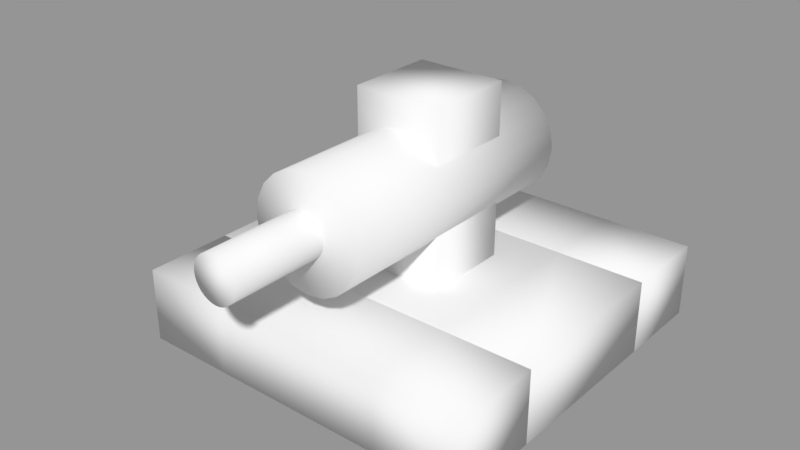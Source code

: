# Source: unit_lod0.blend  (saved by Blender 2.79.0; exported with 4.5.12 LTS)
import bpy
from mathutils import Matrix  # noqa: F401  (used for matrix-valued properties, if any)

bpy.ops.wm.read_factory_settings(use_empty=True)
scene = bpy.context.scene
scene.name = 'Scene'

# ---- collections
col_collection_1 = bpy.data.collections.new('Collection 1'); scene.collection.children.link(col_collection_1)

# ---- meshes
me_cube_001 = bpy.data.meshes.new('Cube.001')
me_cube_001.from_pydata([(-1.0, -1.0, -1.0), (-1.0, -1.0, -0.1694), (-1.0, 1.0, -1.0), (-1.0, 1.0, -0.1694), (1.0, -1.0, -1.0), (1.0, -1.0, -0.1694), (1.0, 1.0, -1.0), (1.0, 1.0, -0.1694), (-1.0, -1.0, -1.0), (-1.0, -1.0, -0.1694), (-1.0, 1.0, -0.1694), (-1.0, 1.0, -1.0), (1.0, 1.0, -1.0), (1.0, 1.0, -0.1694), (1.0, -1.0, -0.1694), (1.0, -1.0, -1.0), (-1.0, -2.0, -1.0), (-1.0, -2.0, -0.1694), (1.0, -2.0, -0.1694), (1.0, -2.0, -1.0), (-1.0, 2.0, -0.1694), (-1.0, 2.0, -1.0), (1.0, 2.0, -1.0), (1.0, 2.0, -0.1694), (2.0, 1.0, -0.1694), (2.0, 1.0, -1.0), (2.0, -1.0, -1.0), (2.0, -1.0, -0.1694), (2.0, 1.0, -0.1694), (2.0, 1.0, -1.0), (2.0, -1.0, -0.1694), (2.0, -1.0, -1.0), (2.0, -2.0, -0.1694), (2.0, -2.0, -1.0), (2.0, 2.0, -0.1694), (2.0, 2.0, -1.0), (-2.0, 1.0, -1.0), (-2.0, -1.0, -1.0), (-2.0, -1.0, -0.1694), (-2.0, 1.0, -0.1694), (-2.0, -1.0, -1.0), (-2.0, -1.0, -0.1694), (-2.0, 1.0, -0.1694), (-2.0, 1.0, -1.0), (-2.0, -2.0, -1.0), (-2.0, -2.0, -0.1694), (-2.0, 2.0, -0.1694), (-2.0, 2.0, -1.0), (0.009279, 1.338, 1.439), (0.009279, -1.764, 1.439), (0.2024, 1.338, 1.408), (0.2024, -1.764, 1.408), (0.3766, 1.338, 1.319), (0.3766, -1.764, 1.319), (0.5149, 1.338, 1.181), (0.5149, -1.764, 1.181), (0.6037, 1.338, 1.007), (0.6037, -1.764, 1.007), (0.6343, 1.338, 0.8138), (0.6343, -1.764, 0.8138), (0.6037, 1.338, 0.6206), (0.6037, -1.764, 0.6206), (0.5149, 1.338, 0.4464), (0.5149, -1.764, 0.4464), (0.3766, 1.338, 0.3081), (0.3766, -1.764, 0.3081), (0.2024, 1.338, 0.2194), (0.2024, -1.764, 0.2194), (0.009279, 1.338, 0.1888), (0.009279, -1.764, 0.1888), (-0.1839, 1.338, 0.2194), (-0.1839, -1.764, 0.2194), (-0.3581, 1.338, 0.3081), (-0.3581, -1.764, 0.3081), (-0.4964, 1.338, 0.4464), (-0.4964, -1.764, 0.4464), (-0.5851, 1.338, 0.6206), (-0.5851, -1.764, 0.6206), (-0.6157, 1.338, 0.8138), (-0.6157, -1.764, 0.8138), (-0.5851, 1.338, 1.007), (-0.5851, -1.764, 1.007), (-0.4964, 1.338, 1.181), (-0.4964, -1.764, 1.181), (-0.3581, 1.338, 1.319), (-0.3581, -1.764, 1.319), (-0.1839, 1.338, 1.408), (-0.1839, -1.764, 1.408), (-0.4886, -0.4767, -0.2204), (-0.4886, -0.4767, 1.769), (-0.4886, 0.5233, -0.2204), (-0.4886, 0.5233, 1.769), (0.5114, -0.4767, -0.2204), (0.5114, -0.4767, 1.769), (0.5114, 0.5233, -0.2204), (0.5114, 0.5233, 1.769), (-0.01318, -0.8329, 1.062), (-0.01318, -2.833, 1.062), (0.03559, -0.8329, 1.057), (0.03559, -2.833, 1.057), (0.08249, -0.8329, 1.043), (0.08249, -2.833, 1.043), (0.1257, -0.8329, 1.02), (0.1257, -2.833, 1.02), (0.1636, -0.8329, 0.9889), (0.1636, -2.833, 0.9889), (0.1947, -0.8329, 0.951), (0.1947, -2.833, 0.951), (0.2178, -0.8329, 0.9078), (0.2178, -2.833, 0.9078), (0.232, -0.8329, 0.8609), (0.232, -2.833, 0.8609), (0.2368, -0.8329, 0.8121), (0.2368, -2.833, 0.8121), (0.232, -0.8329, 0.7633), (0.232, -2.833, 0.7633), (0.2178, -0.8329, 0.7164), (0.2178, -2.833, 0.7164), (0.1947, -0.8329, 0.6732), (0.1947, -2.833, 0.6732), (0.1636, -0.8329, 0.6353), (0.1636, -2.833, 0.6353), (0.1257, -0.8329, 0.6042), (0.1257, -2.833, 0.6042), (0.08249, -0.8329, 0.5811), (0.08249, -2.833, 0.5811), (0.03559, -0.8329, 0.5669), (0.03559, -2.833, 0.5669), (-0.01318, -0.8329, 0.5621), (-0.01318, -2.833, 0.5621), (-0.06195, -0.8329, 0.5669), (-0.06195, -2.833, 0.5669), (-0.1089, -0.8329, 0.5811), (-0.1089, -2.833, 0.5811), (-0.1521, -0.8329, 0.6042), (-0.1521, -2.833, 0.6042), (-0.19, -0.8329, 0.6353), (-0.19, -2.833, 0.6353), (-0.221, -0.8329, 0.6732), (-0.221, -2.833, 0.6732), (-0.2442, -0.8329, 0.7164), (-0.2442, -2.833, 0.7164), (-0.2584, -0.8329, 0.7633), (-0.2584, -2.833, 0.7633), (-0.2632, -0.8329, 0.8121), (-0.2632, -2.833, 0.8121), (-0.2584, -0.8329, 0.8609), (-0.2584, -2.833, 0.8609), (-0.2441, -0.8329, 0.9078), (-0.2441, -2.833, 0.9078), (-0.221, -0.8329, 0.951), (-0.221, -2.833, 0.951), (-0.19, -0.8329, 0.9889), (-0.19, -2.833, 0.9889), (-0.1521, -0.8329, 1.02), (-0.1521, -2.833, 1.02), (-0.1089, -0.8329, 1.043), (-0.1089, -2.833, 1.043), (-0.06195, -0.8329, 1.057), (-0.06195, -2.833, 1.057)], [], [(21, 43, 47), (5, 9, 14), (19, 31, 33), (6, 11, 12), (2, 4, 0), (7, 1, 5), (10, 23, 20), (8, 19, 16), (4, 14, 15), (3, 13, 10), (2, 10, 11), (1, 8, 9), (0, 15, 8), (7, 12, 13), (19, 17, 16), (0, 38, 37), (14, 17, 18), (7, 27, 24), (21, 23, 22), (16, 45, 44), (14, 32, 30), (12, 21, 22), (25, 27, 26), (31, 32, 33), (28, 35, 34), (22, 34, 35), (18, 33, 32), (12, 35, 29), (5, 26, 27), (13, 29, 28), (23, 28, 34), (6, 24, 25), (15, 30, 31), (4, 25, 26), (37, 39, 36), (41, 44, 45), (43, 46, 47), (9, 40, 41), (20, 47, 46), (1, 39, 38), (8, 44, 40), (11, 42, 43), (3, 36, 39), (17, 41, 45), (36, 2, 40), (10, 46, 42), (48, 51, 50), (50, 53, 52), (52, 55, 54), (54, 57, 56), (56, 59, 58), (58, 61, 60), (60, 63, 62), (62, 65, 64), (64, 67, 66), (66, 69, 68), (68, 71, 70), (70, 73, 72), (72, 75, 74), (74, 77, 76), (76, 79, 78), (78, 81, 80), (80, 83, 82), (82, 85, 84), (69, 61, 53), (84, 87, 86), (86, 49, 48), (62, 78, 54), (88, 91, 90), (90, 95, 94), (94, 93, 92), (92, 89, 88), (89, 95, 91), (96, 99, 98), (98, 101, 100), (100, 103, 102), (102, 105, 104), (104, 107, 106), (106, 109, 108), (108, 111, 110), (110, 113, 112), (112, 115, 114), (114, 117, 116), (116, 119, 118), (118, 121, 120), (120, 123, 122), (122, 125, 124), (124, 127, 126), (126, 129, 128), (128, 131, 130), (130, 133, 132), (132, 135, 134), (134, 137, 136), (136, 139, 138), (138, 141, 140), (140, 143, 142), (142, 145, 144), (144, 147, 146), (146, 149, 148), (148, 151, 150), (150, 153, 152), (152, 155, 154), (154, 157, 156), (133, 117, 101), (156, 159, 158), (158, 97, 96), (126, 142, 158), (21, 11, 43), (5, 1, 9), (19, 15, 31), (6, 2, 11), (2, 6, 4), (7, 3, 1), (10, 13, 23), (8, 15, 19), (4, 5, 14), (3, 7, 13), (2, 3, 10), (1, 0, 8), (0, 4, 15), (7, 6, 12), (19, 18, 17), (0, 1, 38), (14, 9, 17), (7, 5, 27), (21, 20, 23), (16, 17, 45), (14, 18, 32), (12, 11, 21), (25, 24, 27), (31, 30, 32), (28, 29, 35), (22, 23, 34), (18, 19, 33), (12, 22, 35), (5, 4, 26), (13, 12, 29), (23, 13, 28), (6, 7, 24), (15, 14, 30), (4, 6, 25), (37, 38, 39), (41, 40, 44), (43, 42, 46), (9, 8, 40), (20, 21, 47), (1, 3, 39), (8, 16, 44), (11, 10, 42), (3, 2, 36), (17, 9, 41), (2, 0, 8), (40, 37, 36), (2, 8, 40), (10, 20, 46), (48, 49, 51), (50, 51, 53), (52, 53, 55), (54, 55, 57), (56, 57, 59), (58, 59, 61), (60, 61, 63), (62, 63, 65), (64, 65, 67), (66, 67, 69), (68, 69, 71), (70, 71, 73), (72, 73, 75), (74, 75, 77), (76, 77, 79), (78, 79, 81), (80, 81, 83), (82, 83, 85), (53, 51, 49), (49, 87, 53), (85, 83, 81), (81, 79, 85), (77, 75, 73), (73, 71, 69), (69, 67, 61), (65, 63, 61), (61, 59, 57), (57, 55, 61), (53, 87, 85), (85, 79, 77), (77, 73, 69), (67, 65, 61), (61, 55, 53), (53, 85, 77), (77, 69, 53), (84, 85, 87), (86, 87, 49), (86, 48, 54), (50, 52, 54), (54, 56, 58), (58, 60, 54), (62, 64, 66), (66, 68, 70), (70, 72, 78), (74, 76, 78), (78, 80, 82), (82, 84, 78), (48, 50, 54), (54, 60, 62), (62, 66, 70), (72, 74, 78), (78, 84, 86), (86, 54, 78), (62, 70, 78), (88, 89, 91), (90, 91, 95), (94, 95, 93), (92, 93, 89), (89, 93, 95), (96, 97, 99), (98, 99, 101), (100, 101, 103), (102, 103, 105), (104, 105, 107), (106, 107, 109), (108, 109, 111), (110, 111, 113), (112, 113, 115), (114, 115, 117), (116, 117, 119), (118, 119, 121), (120, 121, 123), (122, 123, 125), (124, 125, 127), (126, 127, 129), (128, 129, 131), (130, 131, 133), (132, 133, 135), (134, 135, 137), (136, 137, 139), (138, 139, 141), (140, 141, 143), (142, 143, 145), (144, 145, 147), (146, 147, 149), (148, 149, 151), (150, 151, 153), (152, 153, 155), (154, 155, 157), (101, 99, 97), (97, 159, 101), (157, 155, 153), (153, 151, 149), (149, 147, 145), (145, 143, 149), (141, 139, 137), (137, 135, 133), (133, 131, 129), (129, 127, 133), (125, 123, 121), (121, 119, 125), (117, 115, 113), (113, 111, 117), (109, 107, 105), (105, 103, 101), (101, 159, 157), (157, 153, 101), (149, 143, 141), (141, 137, 149), (133, 127, 125), (125, 119, 117), (117, 111, 109), (109, 105, 117), (101, 153, 149), (149, 137, 133), (133, 125, 117), (117, 105, 101), (101, 149, 133), (156, 157, 159), (158, 159, 97), (158, 96, 98), (98, 100, 102), (102, 104, 106), (106, 108, 110), (110, 112, 118), (114, 116, 118), (118, 120, 122), (122, 124, 126), (126, 128, 130), (130, 132, 134), (134, 136, 142), (138, 140, 142), (142, 144, 146), (146, 148, 142), (150, 152, 158), (154, 156, 158), (158, 98, 102), (102, 106, 158), (112, 114, 118), (118, 122, 126), (126, 130, 142), (136, 138, 142), (142, 148, 150), (152, 154, 158), (158, 106, 110), (110, 118, 126), (130, 134, 142), (142, 150, 158), (158, 110, 126)])
me_cube_001.polygons.foreach_set('use_smooth', [True] * 304)
_uv = me_cube_001.uv_layers.new(name='UVMap')
_uv.uv.foreach_set('vector', [0.0, 0.0, 1.0, 0.0, 1.0, 1.0, 0.0, 0.0, 1.0, 0.0, 1.0, 1.0, 0.0, 0.0, 1.0, 0.0, 1.0, 1.0, 0.0, 0.0, 1.0, 0.0, 1.0, 1.0, 0.0, 0.0, 1.0, 0.0, 1.0, 1.0, 0.0, 0.0, 1.0, 0.0, 1.0, 1.0, 0.0, 0.0, 1.0, 0.0, 1.0, 1.0, 0.0, 0.0, 1.0, 0.0, 1.0, 1.0, 0.0, 0.0, 1.0, 0.0, 1.0, 1.0, 0.0, 0.0, 1.0, 0.0, 1.0, 1.0, 0.0, 0.0, 1.0, 0.0, 1.0, 1.0, 0.0, 0.0, 1.0, 0.0, 1.0, 1.0, 0.0, 0.0, 1.0, 0.0, 1.0, 1.0, 0.0, 0.0, 1.0, 0.0, 1.0, 1.0, 0.0, 0.0, 1.0, 0.0, 1.0, 1.0, 0.0, 0.0, 1.0, 0.0, 1.0, 1.0, 0.0, 0.0, 1.0, 0.0, 1.0, 1.0, 0.0, 0.0, 1.0, 0.0, 1.0, 1.0, 0.0, 0.0, 1.0, 0.0, 1.0, 1.0, 0.0, 0.0, 1.0, 0.0, 1.0, 1.0, 0.0, 0.0, 1.0, 0.0, 1.0, 1.0, 0.0, 0.0, 1.0, 0.0, 1.0, 1.0, 0.0, 0.0, 1.0, 0.0, 1.0, 1.0, 0.0, 0.0, 1.0, 0.0, 1.0, 1.0, 0.0, 0.0, 1.0, 0.0, 1.0, 1.0, 0.0, 0.0, 1.0, 0.0, 1.0, 1.0, 0.0, 0.0, 1.0, 0.0, 1.0, 1.0, 0.0, 0.0, 1.0, 0.0, 1.0, 1.0, 0.0, 0.0, 1.0, 0.0, 1.0, 1.0, 0.0, 0.0, 1.0, 0.0, 1.0, 1.0, 0.0, 0.0, 1.0, 0.0, 1.0, 1.0, 0.0, 0.0, 1.0, 0.0, 1.0, 1.0, 0.0, 0.0, 1.0, 0.0, 1.0, 1.0, 0.0, 0.0, 1.0, 0.0, 1.0, 1.0, 0.0, 0.0, 1.0, 0.0, 1.0, 1.0, 0.0, 0.0, 1.0, 0.0, 1.0, 1.0, 0.0, 0.0, 1.0, 0.0, 1.0, 1.0, 0.0, 0.0, 1.0, 0.0, 1.0, 1.0, 0.0, 0.0, 1.0, 0.0, 1.0, 1.0, 0.0, 0.0, 1.0, 0.0, 1.0, 1.0, 0.0, 0.0, 1.0, 0.0, 1.0, 1.0, 0.0, 0.0, 1.0, 0.0, 1.0, 1.0, 0.0, 0.0, 1.0, 0.0, 1.0, 1.0, 0.0, 0.0, 1.0, 0.0, 1.0, 1.0, 0.0, 0.0, 1.0, 0.0, 1.0, 1.0, 0.0, 0.0, 1.0, 0.0, 1.0, 1.0, 0.0, 0.0, 1.0, 0.0, 1.0, 1.0, 0.0, 0.0, 1.0, 0.0, 1.0, 1.0, 0.0, 0.0, 1.0, 0.0, 1.0, 1.0, 0.0, 0.0, 1.0, 0.0, 1.0, 1.0, 0.0, 0.0, 1.0, 0.0, 1.0, 1.0, 0.0, 0.0, 1.0, 0.0, 1.0, 1.0, 0.0, 0.0, 1.0, 0.0, 1.0, 1.0, 0.0, 0.0, 1.0, 0.0, 1.0, 1.0, 0.0, 0.0, 1.0, 0.0, 1.0, 1.0, 0.0, 0.0, 1.0, 0.0, 1.0, 1.0, 0.0, 0.0, 1.0, 0.0, 1.0, 1.0, 0.0, 0.0, 1.0, 0.0, 1.0, 1.0, 0.0, 0.0, 1.0, 0.0, 1.0, 1.0, 0.0, 0.0, 1.0, 0.0, 1.0, 1.0, 0.0, 0.0, 1.0, 0.0, 1.0, 1.0, 0.0, 0.0, 1.0, 0.0, 1.0, 1.0, 0.0, 0.0, 1.0, 0.0, 1.0, 1.0, 0.0, 0.0, 1.0, 0.0, 1.0, 1.0, 0.0, 0.0, 1.0, 0.0, 1.0, 1.0, 0.0, 0.0, 1.0, 0.0, 1.0, 1.0, 0.0, 0.0, 1.0, 0.0, 1.0, 1.0, 0.0, 0.0, 1.0, 0.0, 1.0, 1.0, 0.0, 0.0, 1.0, 0.0, 1.0, 1.0, 0.0, 0.0, 1.0, 0.0, 1.0, 1.0, 0.0, 0.0, 1.0, 0.0, 1.0, 1.0, 0.0, 0.0, 1.0, 0.0, 1.0, 1.0, 0.0, 0.0, 1.0, 0.0, 1.0, 1.0, 0.0, 0.0, 1.0, 0.0, 1.0, 1.0, 0.0, 0.0, 1.0, 0.0, 1.0, 1.0, 0.0, 0.0, 1.0, 0.0, 1.0, 1.0, 0.0, 0.0, 1.0, 0.0, 1.0, 1.0, 0.0, 0.0, 1.0, 0.0, 1.0, 1.0, 0.0, 0.0, 1.0, 0.0, 1.0, 1.0, 0.0, 0.0, 1.0, 0.0, 1.0, 1.0, 0.0, 0.0, 1.0, 0.0, 1.0, 1.0, 0.0, 0.0, 1.0, 0.0, 1.0, 1.0, 0.0, 0.0, 1.0, 0.0, 1.0, 1.0, 0.0, 0.0, 1.0, 0.0, 1.0, 1.0, 0.0, 0.0, 1.0, 0.0, 1.0, 1.0, 0.0, 0.0, 1.0, 0.0, 1.0, 1.0, 0.0, 0.0, 1.0, 0.0, 1.0, 1.0, 0.0, 0.0, 1.0, 0.0, 1.0, 1.0, 0.0, 0.0, 1.0, 0.0, 1.0, 1.0, 0.0, 0.0, 1.0, 0.0, 1.0, 1.0, 0.0, 0.0, 1.0, 0.0, 1.0, 1.0, 0.0, 0.0, 1.0, 0.0, 1.0, 1.0, 0.0, 0.0, 1.0, 0.0, 1.0, 1.0, 0.0, 0.0, 1.0, 0.0, 1.0, 1.0, 0.0, 0.0, 1.0, 0.0, 1.0, 1.0, 0.0, 0.0, 1.0, 0.0, 1.0, 1.0, 0.0, 0.0, 1.0, 0.0, 1.0, 1.0, 0.0, 0.0, 1.0, 0.0, 1.0, 1.0, 0.0, 0.0, 1.0, 0.0, 1.0, 1.0, 0.0, 0.0, 1.0, 0.0, 1.0, 1.0, 0.0, 0.0, 1.0, 0.0, 1.0, 1.0, 0.0, 0.0, 1.0, 0.0, 1.0, 1.0, 0.0, 0.0, 1.0, 0.0, 1.0, 1.0, 0.0, 0.0, 1.0, 0.0, 1.0, 1.0, 0.0, 0.0, 1.0, 0.0, 1.0, 1.0, 0.0, 0.0, 1.0, 0.0, 1.0, 1.0, 0.0, 0.0, 1.0, 0.0, 1.0, 1.0, 0.0, 0.0, 1.0, 0.0, 1.0, 1.0, 0.0, 0.0, 1.0, 0.0, 1.0, 1.0, 0.0, 0.0, 1.0, 0.0, 1.0, 1.0, 0.0, 0.0, 1.0, 0.0, 1.0, 1.0, 0.0, 0.0, 1.0, 0.0, 1.0, 1.0, 0.0, 0.0, 1.0, 0.0, 1.0, 1.0, 0.0, 0.0, 1.0, 0.0, 1.0, 1.0, 0.0, 0.0, 1.0, 0.0, 1.0, 1.0, 0.0, 0.0, 1.0, 0.0, 1.0, 1.0, 0.0, 0.0, 1.0, 0.0, 1.0, 1.0, 0.0, 0.0, 1.0, 0.0, 1.0, 1.0, 0.0, 0.0, 1.0, 0.0, 1.0, 1.0, 0.0, 0.0, 1.0, 0.0, 1.0, 1.0, 0.0, 0.0, 1.0, 0.0, 1.0, 1.0, 0.0, 0.0, 1.0, 0.0, 1.0, 1.0, 0.0, 0.0, 1.0, 0.0, 1.0, 1.0, 0.0, 0.0, 1.0, 0.0, 1.0, 1.0, 0.0, 0.0, 1.0, 0.0, 1.0, 1.0, 0.0, 0.0, 1.0, 0.0, 1.0, 1.0, 0.0, 0.0, 1.0, 0.0, 1.0, 1.0, 0.0, 0.0, 1.0, 0.0, 1.0, 1.0, 0.0, 0.0, 1.0, 0.0, 1.0, 1.0, 0.0, 0.0, 1.0, 0.0, 1.0, 1.0, 0.0, 0.0, 1.0, 0.0, 1.0, 1.0, 0.0, 0.0, 1.0, 0.0, 1.0, 1.0, 0.0, 0.0, 1.0, 0.0, 1.0, 1.0, 0.0, 0.0, 1.0, 0.0, 1.0, 1.0, 0.0, 0.0, 1.0, 0.0, 1.0, 1.0, 0.0, 0.0, 1.0, 0.0, 1.0, 1.0, 0.0, 0.0, 1.0, 0.0, 1.0, 1.0, 0.0, 0.0, 1.0, 0.0, 1.0, 1.0, 0.0, 0.0, 1.0, 0.0, 1.0, 1.0, 0.0, 0.0, 1.0, 0.0, 1.0, 1.0, 0.0, 0.0, 1.0, 0.0, 1.0, 1.0, 0.0, 0.0, 1.0, 0.0, 1.0, 1.0, 0.0, 0.0, 1.0, 0.0, 1.0, 1.0, 0.0, 0.0, 1.0, 0.0, 1.0, 1.0, 0.0, 0.0, 1.0, 0.0, 1.0, 1.0, 0.0, 0.0, 1.0, 0.0, 1.0, 1.0, 0.0, 0.0, 1.0, 0.0, 1.0, 1.0, 0.0, 0.0, 1.0, 0.0, 1.0, 1.0, 0.0, 0.0, 1.0, 0.0, 1.0, 1.0, 0.0, 0.0, 1.0, 0.0, 1.0, 1.0, 0.0, 0.0, 1.0, 0.0, 1.0, 1.0, 0.0, 0.0, 1.0, 0.0, 1.0, 1.0, 0.0, 0.0, 1.0, 0.0, 1.0, 1.0, 0.0, 0.0, 1.0, 0.0, 1.0, 1.0, 0.0, 0.0, 1.0, 0.0, 1.0, 1.0, 0.0, 0.0, 1.0, 0.0, 1.0, 1.0, 0.0, 0.0, 1.0, 0.0, 1.0, 1.0, 0.0, 0.0, 1.0, 0.0, 1.0, 1.0, 0.0, 0.0, 1.0, 0.0, 1.0, 1.0, 0.0, 0.0, 1.0, 0.0, 1.0, 1.0, 0.0, 0.0, 1.0, 0.0, 1.0, 1.0, 0.0, 0.0, 1.0, 0.0, 1.0, 1.0, 0.0, 0.0, 1.0, 0.0, 1.0, 1.0, 0.0, 0.0, 1.0, 0.0, 1.0, 1.0, 0.0, 0.0, 1.0, 0.0, 1.0, 1.0, 0.0, 0.0, 1.0, 0.0, 1.0, 1.0, 0.0, 0.0, 1.0, 0.0, 1.0, 1.0, 0.0, 0.0, 1.0, 0.0, 1.0, 1.0, 0.0, 0.0, 1.0, 0.0, 1.0, 1.0, 0.0, 0.0, 1.0, 0.0, 1.0, 1.0, 0.0, 0.0, 1.0, 0.0, 1.0, 1.0, 0.0, 0.0, 1.0, 0.0, 1.0, 1.0, 0.0, 0.0, 1.0, 0.0, 1.0, 1.0, 0.0, 0.0, 1.0, 0.0, 1.0, 1.0, 0.0, 0.0, 1.0, 0.0, 1.0, 1.0, 0.0, 0.0, 1.0, 0.0, 1.0, 1.0, 0.0, 0.0, 1.0, 0.0, 1.0, 1.0, 0.0, 0.0, 1.0, 0.0, 1.0, 1.0, 0.0, 0.0, 1.0, 0.0, 1.0, 1.0, 0.0, 0.0, 1.0, 0.0, 1.0, 1.0, 0.0, 0.0, 1.0, 0.0, 1.0, 1.0, 0.0, 0.0, 1.0, 0.0, 1.0, 1.0, 0.0, 0.0, 1.0, 0.0, 1.0, 1.0, 0.0, 0.0, 1.0, 0.0, 1.0, 1.0, 0.0, 0.0, 1.0, 0.0, 1.0, 1.0, 0.0, 0.0, 1.0, 0.0, 1.0, 1.0, 0.0, 0.0, 1.0, 0.0, 1.0, 1.0, 0.0, 0.0, 1.0, 0.0, 1.0, 1.0, 0.0, 0.0, 1.0, 0.0, 1.0, 1.0, 0.0, 0.0, 1.0, 0.0, 1.0, 1.0, 0.0, 0.0, 1.0, 0.0, 1.0, 1.0, 0.0, 0.0, 1.0, 0.0, 1.0, 1.0, 0.0, 0.0, 1.0, 0.0, 1.0, 1.0, 0.0, 0.0, 1.0, 0.0, 1.0, 1.0, 0.0, 0.0, 1.0, 0.0, 1.0, 1.0, 0.0, 0.0, 1.0, 0.0, 1.0, 1.0, 0.0, 0.0, 1.0, 0.0, 1.0, 1.0, 0.0, 0.0, 1.0, 0.0, 1.0, 1.0, 0.0, 0.0, 1.0, 0.0, 1.0, 1.0, 0.0, 0.0, 1.0, 0.0, 1.0, 1.0, 0.0, 0.0, 1.0, 0.0, 1.0, 1.0, 0.0, 0.0, 1.0, 0.0, 1.0, 1.0, 0.0, 0.0, 1.0, 0.0, 1.0, 1.0, 0.0, 0.0, 1.0, 0.0, 1.0, 1.0, 0.0, 0.0, 1.0, 0.0, 1.0, 1.0, 0.0, 0.0, 1.0, 0.0, 1.0, 1.0, 0.0, 0.0, 1.0, 0.0, 1.0, 1.0, 0.0, 0.0, 1.0, 0.0, 1.0, 1.0, 0.0, 0.0, 1.0, 0.0, 1.0, 1.0, 0.0, 0.0, 1.0, 0.0, 1.0, 1.0, 0.0, 0.0, 1.0, 0.0, 1.0, 1.0, 0.0, 0.0, 1.0, 0.0, 1.0, 1.0, 0.0, 0.0, 1.0, 0.0, 1.0, 1.0, 0.0, 0.0, 1.0, 0.0, 1.0, 1.0, 0.0, 0.0, 1.0, 0.0, 1.0, 1.0, 0.0, 0.0, 1.0, 0.0, 1.0, 1.0, 0.0, 0.0, 1.0, 0.0, 1.0, 1.0, 0.0, 0.0, 1.0, 0.0, 1.0, 1.0, 0.0, 0.0, 1.0, 0.0, 1.0, 1.0, 0.0, 0.0, 1.0, 0.0, 1.0, 1.0, 0.0, 0.0, 1.0, 0.0, 1.0, 1.0, 0.0, 0.0, 1.0, 0.0, 1.0, 1.0, 0.0, 0.0, 1.0, 0.0, 1.0, 1.0, 0.0, 0.0, 1.0, 0.0, 1.0, 1.0, 0.0, 0.0, 1.0, 0.0, 1.0, 1.0, 0.0, 0.0, 1.0, 0.0, 1.0, 1.0, 0.0, 0.0, 1.0, 0.0, 1.0, 1.0, 0.0, 0.0, 1.0, 0.0, 1.0, 1.0, 0.0, 0.0, 1.0, 0.0, 1.0, 1.0, 0.0, 0.0, 1.0, 0.0, 1.0, 1.0, 0.0, 0.0, 1.0, 0.0, 1.0, 1.0, 0.0, 0.0, 1.0, 0.0, 1.0, 1.0, 0.0, 0.0, 1.0, 0.0, 1.0, 1.0, 0.0, 0.0, 1.0, 0.0, 1.0, 1.0, 0.0, 0.0, 1.0, 0.0, 1.0, 1.0, 0.0, 0.0, 1.0, 0.0, 1.0, 1.0, 0.0, 0.0, 1.0, 0.0, 1.0, 1.0, 0.0, 0.0, 1.0, 0.0, 1.0, 1.0, 0.0, 0.0, 1.0, 0.0, 1.0, 1.0, 0.0, 0.0, 1.0, 0.0, 1.0, 1.0, 0.0, 0.0, 1.0, 0.0, 1.0, 1.0, 0.0, 0.0, 1.0, 0.0, 1.0, 1.0, 0.0, 0.0, 1.0, 0.0, 1.0, 1.0, 0.0, 0.0, 1.0, 0.0, 1.0, 1.0, 0.0, 0.0, 1.0, 0.0, 1.0, 1.0, 0.0, 0.0, 1.0, 0.0, 1.0, 1.0, 0.0, 0.0, 1.0, 0.0, 1.0, 1.0, 0.0, 0.0, 1.0, 0.0, 1.0, 1.0, 0.0, 0.0, 1.0, 0.0, 1.0, 1.0, 0.0, 0.0, 1.0, 0.0, 1.0, 1.0, 0.0, 0.0, 1.0, 0.0, 1.0, 1.0, 0.0, 0.0, 1.0, 0.0, 1.0, 1.0, 0.0, 0.0, 1.0, 0.0, 1.0, 1.0, 0.0, 0.0, 1.0, 0.0, 1.0, 1.0, 0.0, 0.0, 1.0, 0.0, 1.0, 1.0, 0.0, 0.0, 1.0, 0.0, 1.0, 1.0, 0.0, 0.0, 1.0, 0.0, 1.0, 1.0, 0.0, 0.0, 1.0, 0.0, 1.0, 1.0, 0.0, 0.0, 1.0, 0.0, 1.0, 1.0, 0.0, 0.0, 1.0, 0.0, 1.0, 1.0, 0.0, 0.0, 1.0, 0.0, 1.0, 1.0, 0.0, 0.0, 1.0, 0.0, 1.0, 1.0, 0.0, 0.0, 1.0, 0.0, 1.0, 1.0, 0.0, 0.0, 1.0, 0.0, 1.0, 1.0, 0.0, 0.0, 1.0, 0.0, 1.0, 1.0, 0.0, 0.0, 1.0, 0.0, 1.0, 1.0, 0.0, 0.0, 1.0, 0.0, 1.0, 1.0, 0.0, 0.0, 1.0, 0.0, 1.0, 1.0, 0.0, 0.0, 1.0, 0.0, 1.0, 1.0, 0.0, 0.0, 1.0, 0.0, 1.0, 1.0, 0.0, 0.0, 1.0, 0.0, 1.0, 1.0, 0.0, 0.0, 1.0, 0.0, 1.0, 1.0, 0.0, 0.0, 1.0, 0.0, 1.0, 1.0, 0.0, 0.0, 1.0, 0.0, 1.0, 1.0, 0.0, 0.0, 1.0, 0.0, 1.0, 1.0, 0.0, 0.0, 1.0, 0.0, 1.0, 1.0, 0.0, 0.0, 1.0, 0.0, 1.0, 1.0, 0.0, 0.0, 1.0, 0.0, 1.0, 1.0, 0.0, 0.0, 1.0, 0.0, 1.0, 1.0, 0.0, 0.0, 1.0, 0.0, 1.0, 1.0, 0.0, 0.0, 1.0, 0.0, 1.0, 1.0, 0.0, 0.0, 1.0, 0.0, 1.0, 1.0, 0.0, 0.0, 1.0, 0.0, 1.0, 1.0, 0.0, 0.0, 1.0, 0.0, 1.0, 1.0, 0.0, 0.0, 1.0, 0.0, 1.0, 1.0, 0.0, 0.0, 1.0, 0.0, 1.0, 1.0, 0.0, 0.0, 1.0, 0.0, 1.0, 1.0, 0.0, 0.0, 1.0, 0.0, 1.0, 1.0, 0.0, 0.0, 1.0, 0.0, 1.0, 1.0, 0.0, 0.0, 1.0, 0.0, 1.0, 1.0, 0.0, 0.0, 1.0, 0.0, 1.0, 1.0, 0.0, 0.0, 1.0, 0.0, 1.0, 1.0, 0.0, 0.0, 1.0, 0.0, 1.0, 1.0, 0.0, 0.0, 1.0, 0.0, 1.0, 1.0, 0.0, 0.0, 1.0, 0.0, 1.0, 1.0, 0.0, 0.0, 1.0, 0.0, 1.0, 1.0, 0.0, 0.0, 1.0, 0.0, 1.0, 1.0, 0.0, 0.0, 1.0, 0.0, 1.0, 1.0, 0.0, 0.0, 1.0, 0.0, 1.0, 1.0, 0.0, 0.0, 1.0, 0.0, 1.0, 1.0, 0.0, 0.0, 1.0, 0.0, 1.0, 1.0, 0.0, 0.0, 1.0, 0.0, 1.0, 1.0, 0.0, 0.0, 1.0, 0.0, 1.0, 1.0, 0.0, 0.0, 1.0, 0.0, 1.0, 1.0])
me_cube_001.use_remesh_preserve_volume = False
me_cube_001.use_remesh_preserve_attributes = False
me_cube_001.use_mirror_vertex_groups = False
me_cube_001.update()
arm_peb2302 = bpy.data.armatures.new('PEB2302')  # bones are not reproduced

# ---- objects
ob_peb2302_lod0 = bpy.data.objects.new('PEB2302_lod0', arm_peb2302)
ob_mesh = bpy.data.objects.new('Mesh', me_cube_001)

# ---- transforms, parenting, visibility, modifiers, constraints
ob_peb2302_lod0.location = (0.0, 0.0, 0.0)
ob_peb2302_lod0.scale = (27.0, 27.0, 27.0)
ob_peb2302_lod0.show_in_front = True
ob_peb2302_lod0.lineart.crease_threshold = 0.0
ob_mesh.parent = ob_peb2302_lod0
ob_mesh.location = (0.0, 0.0, 1.0)
ob_mesh.lineart.crease_threshold = 0.0
_vg = ob_mesh.vertex_groups.new(name='Barrel')
_vg = ob_mesh.vertex_groups.new(name='PEB2302')
_vg = ob_mesh.vertex_groups.new(name='Turret')
_vg = ob_mesh.vertex_groups.new(name='Muzzle')

# ---- collection membership
col_collection_1.objects.link(ob_peb2302_lod0)
col_collection_1.objects.link(ob_mesh)

# ---- scene / render settings (as saved in the file)
scene.frame_start = 1; scene.frame_end = 250; scene.frame_set(1)
scene.render.engine = 'BLENDER_EEVEE_NEXT'
scene.render.resolution_percentage = 50
scene.render.dither_intensity = 0.0
scene.cycles.use_denoising = False
scene.cycles.samples = 128
scene.cycles.sampling_pattern = 'TABULATED_SOBOL'
scene.cycles.use_adaptive_sampling = False
scene.cycles.use_light_tree = False
scene.cycles.blur_glossy = 0.0
scene.cycles.sample_clamp_indirect = 0.0
scene.view_settings.view_transform = 'Standard'
bpy.context.view_layer.update()

# ---- added for rendering (the .blend has no active camera and no usable light): camera, sun + grey world if the file has none
cam_auto = bpy.data.cameras.new('AutoCamera')
cam_auto.lens = 50.0
cam_auto.sensor_width = 36.0
cam_auto.clip_end = 3006.44
ob_auto_camera = bpy.data.objects.new('AutoCamera', cam_auto)
scene.collection.objects.link(ob_auto_camera)
ob_auto_camera.location = (171.308, -216.814, 174.431)
ob_auto_camera.rotation_euler = (1.09748, -7.21219e-08, 0.694738)
scene.camera = ob_auto_camera
light_auto_sun = bpy.data.lights.new('AutoSun', 'SUN')
light_auto_sun.energy = 3.0
light_auto_sun.angle = 0.0523599
ob_auto_sun = bpy.data.objects.new('AutoSun', light_auto_sun)
scene.collection.objects.link(ob_auto_sun)
ob_auto_sun.rotation_euler = (0.872665, 0.174533, 0.523599)
if scene.world is None:
    world_auto = bpy.data.worlds.new('AutoWorld')
    world_auto.color = (0.3, 0.3, 0.3)
    scene.world = world_auto
bpy.context.view_layer.update()
